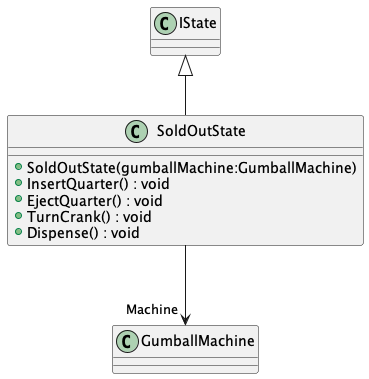

The diagram above was rendered by PlantUML. Its source (embedded in the PNG):
@startuml
class SoldOutState {
    + SoldOutState(gumballMachine:GumballMachine)
    + InsertQuarter() : void
    + EjectQuarter() : void
    + TurnCrank() : void
    + Dispense() : void
}
IState <|-- SoldOutState
SoldOutState --> "Machine" GumballMachine
@enduml